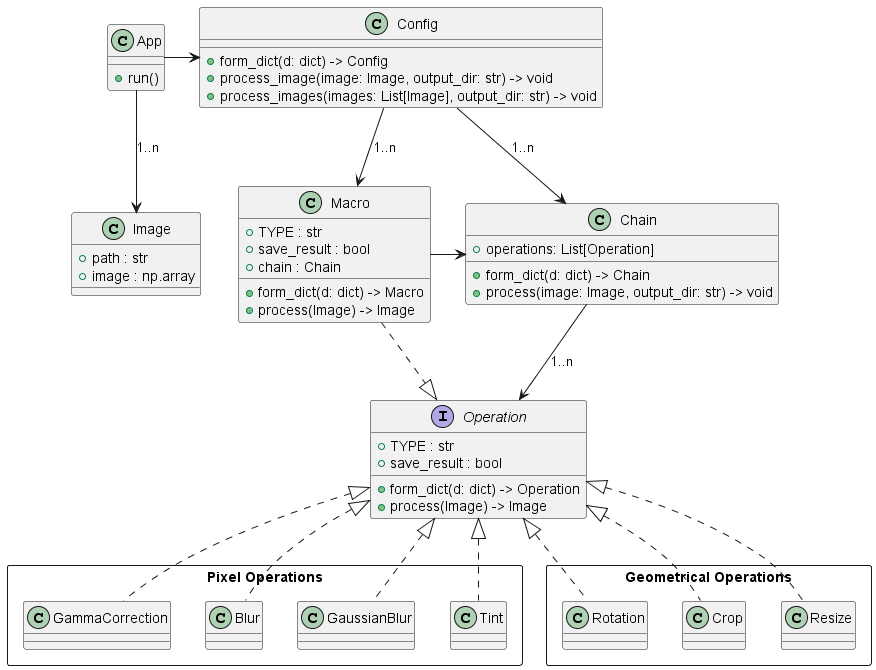

The diagram above was rendered by PlantUML. Its source (embedded in the PNG):
@startuml classes

class App
{
    +run()
}

class Image
{
    +path : str
    +image : np.array
}

class Config
{
    +form_dict(d: dict) -> Config
    +process_image(image: Image, output_dir: str) -> void
    +process_images(images: List[Image], output_dir: str) -> void
}

class Chain
{
    +operations: List[Operation]
    +form_dict(d: dict) -> Chain
    +process(image: Image, output_dir: str) -> void
}

interface Operation
{
    + TYPE : str
    + save_result : bool
    +form_dict(d: dict) -> Operation
    +process(Image) -> Image
}

package "Pixel Operations" <<Rectangle>>
{
    class GammaCorrection
    class Blur
    class GaussianBlur
    class Tint
}

package "Geometrical Operations" <<Rectangle>>
{
    class Rotation
    class Crop
    class Resize
}

class Macro
{
    + TYPE : str
    + save_result : bool
    + chain : Chain
    +form_dict(d: dict) -> Macro
    +process(Image) -> Image
}

App --> Image : 1..n
App -> Config

Config --> Chain : 1..n
Config --> Macro : 1..n

Chain --> Operation : 1..n
Macro -> Chain

Operation <|.. Rotation
Operation <|.. Tint
Operation <|.. Crop
Operation <|.. Blur
Operation <|.. GaussianBlur
Operation <|.. GammaCorrection
Operation <|.. Resize
Macro ..|> Operation


@enduml